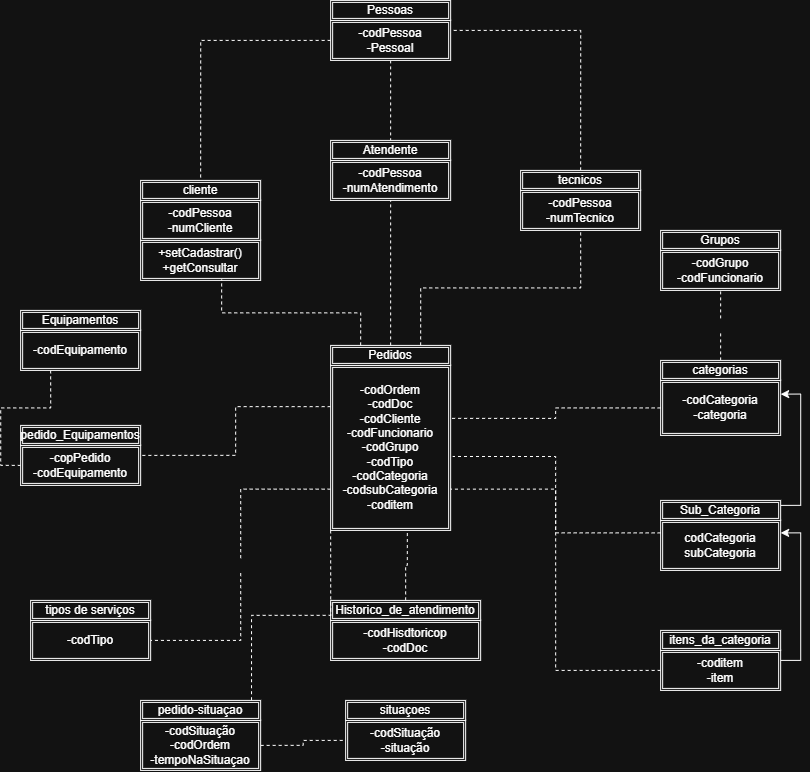

The diagram above was exported from draw.io. Its source (the exported page's mxGraphModel, read from the mxfile embedded in the PNG):
<mxGraphModel dx="1701" dy="914" grid="1" gridSize="10" guides="1" tooltips="1" connect="1" arrows="1" fold="1" page="1" pageScale="1" pageWidth="827" pageHeight="1169" math="0" shadow="0">
  <root>
    <mxCell id="0" />
    <mxCell id="1" parent="0" />
    <mxCell id="7WxsL5LFk9n4QKMMOEjm-14" parent="1" style="shape=ext;double=1;rounded=0;whiteSpace=wrap;html=1;" value="-codPessoa&lt;div&gt;-numCliente&lt;/div&gt;" vertex="1">
      <mxGeometry height="40" width="120" x="140" y="260" as="geometry" />
    </mxCell>
    <mxCell id="7WxsL5LFk9n4QKMMOEjm-15" parent="1" style="shape=ext;double=1;rounded=0;whiteSpace=wrap;html=1;" value="+setCadastrar()&lt;div&gt;+getConsultar&lt;/div&gt;" vertex="1">
      <mxGeometry height="40" width="120" x="140" y="300" as="geometry" />
    </mxCell>
    <mxCell id="7WxsL5LFk9n4QKMMOEjm-16" parent="1" style="shape=ext;double=1;rounded=0;whiteSpace=wrap;html=1;" value="cliente" vertex="1">
      <mxGeometry height="20" width="120" x="140" y="240" as="geometry" />
    </mxCell>
    <mxCell id="7WxsL5LFk9n4QKMMOEjm-17" parent="1" style="shape=ext;double=1;rounded=0;whiteSpace=wrap;html=1;" value="-codPessoa&lt;div&gt;-numAtendimento&lt;/div&gt;" vertex="1">
      <mxGeometry height="40" width="120" x="330" y="220" as="geometry" />
    </mxCell>
    <mxCell id="7WxsL5LFk9n4QKMMOEjm-19" parent="1" style="shape=ext;double=1;rounded=0;whiteSpace=wrap;html=1;" value="Atendente" vertex="1">
      <mxGeometry height="20" width="120" x="330" y="200" as="geometry" />
    </mxCell>
    <mxCell id="7WxsL5LFk9n4QKMMOEjm-20" parent="1" style="shape=ext;double=1;rounded=0;whiteSpace=wrap;html=1;" value="-codPessoa&lt;div&gt;-numTecnico&lt;/div&gt;" vertex="1">
      <mxGeometry height="40" width="120" x="520" y="250" as="geometry" />
    </mxCell>
    <mxCell id="7WxsL5LFk9n4QKMMOEjm-69" edge="1" parent="1" source="7WxsL5LFk9n4QKMMOEjm-22" style="edgeStyle=orthogonalEdgeStyle;rounded=0;orthogonalLoop=1;jettySize=auto;html=1;exitX=0.5;exitY=0;exitDx=0;exitDy=0;entryX=1;entryY=0.25;entryDx=0;entryDy=0;endArrow=none;endFill=0;dashed=1;" target="7WxsL5LFk9n4QKMMOEjm-23" value=" ">
      <mxGeometry relative="1" as="geometry" />
    </mxCell>
    <mxCell id="7WxsL5LFk9n4QKMMOEjm-22" parent="1" style="shape=ext;double=1;rounded=0;whiteSpace=wrap;html=1;" value="tecnicos" vertex="1">
      <mxGeometry height="20" width="120" x="520" y="230" as="geometry" />
    </mxCell>
    <mxCell id="7WxsL5LFk9n4QKMMOEjm-70" edge="1" parent="1" source="7WxsL5LFk9n4QKMMOEjm-23" style="edgeStyle=orthogonalEdgeStyle;rounded=0;orthogonalLoop=1;jettySize=auto;html=1;exitX=0;exitY=0.5;exitDx=0;exitDy=0;entryX=0.5;entryY=0;entryDx=0;entryDy=0;endArrow=none;endFill=0;dashed=1;" target="7WxsL5LFk9n4QKMMOEjm-16">
      <mxGeometry relative="1" as="geometry" />
    </mxCell>
    <mxCell id="7WxsL5LFk9n4QKMMOEjm-71" edge="1" parent="1" source="7WxsL5LFk9n4QKMMOEjm-23" style="edgeStyle=orthogonalEdgeStyle;rounded=0;orthogonalLoop=1;jettySize=auto;html=1;exitX=0.5;exitY=1;exitDx=0;exitDy=0;entryX=0.5;entryY=0;entryDx=0;entryDy=0;dashed=1;endArrow=none;endFill=0;" target="7WxsL5LFk9n4QKMMOEjm-19">
      <mxGeometry relative="1" as="geometry" />
    </mxCell>
    <mxCell id="7WxsL5LFk9n4QKMMOEjm-23" parent="1" style="shape=ext;double=1;rounded=0;whiteSpace=wrap;html=1;" value="-codPessoa&lt;div&gt;-Pessoal&lt;/div&gt;" vertex="1">
      <mxGeometry height="40" width="120" x="330" y="80" as="geometry" />
    </mxCell>
    <mxCell id="7WxsL5LFk9n4QKMMOEjm-25" parent="1" style="shape=ext;double=1;rounded=0;whiteSpace=wrap;html=1;" value="Pessoas" vertex="1">
      <mxGeometry height="20" width="120" x="330" y="60" as="geometry" />
    </mxCell>
    <mxCell id="7WxsL5LFk9n4QKMMOEjm-26" parent="1" style="shape=ext;double=1;rounded=0;whiteSpace=wrap;html=1;" value="&lt;div&gt;-codGrupo&lt;/div&gt;&lt;div&gt;-codFuncionario&lt;/div&gt;" vertex="1">
      <mxGeometry height="40" width="120" x="660" y="310" as="geometry" />
    </mxCell>
    <mxCell id="7WxsL5LFk9n4QKMMOEjm-28" parent="1" style="shape=ext;double=1;rounded=0;whiteSpace=wrap;html=1;" value="Grupos" vertex="1">
      <mxGeometry height="20" width="120" x="660" y="290" as="geometry" />
    </mxCell>
    <mxCell id="7WxsL5LFk9n4QKMMOEjm-64" edge="1" parent="1" source="7WxsL5LFk9n4QKMMOEjm-29" style="edgeStyle=orthogonalEdgeStyle;rounded=0;orthogonalLoop=1;jettySize=auto;html=1;exitX=0.25;exitY=1;exitDx=0;exitDy=0;entryX=0;entryY=0.5;entryDx=0;entryDy=0;endArrow=none;endFill=0;dashed=1;" target="7WxsL5LFk9n4QKMMOEjm-32" value=" ">
      <mxGeometry relative="1" as="geometry" />
    </mxCell>
    <mxCell id="7WxsL5LFk9n4QKMMOEjm-29" parent="1" style="shape=ext;double=1;rounded=0;whiteSpace=wrap;html=1;" value="-codEquipamento" vertex="1">
      <mxGeometry height="40" width="120" x="20" y="390" as="geometry" />
    </mxCell>
    <mxCell id="7WxsL5LFk9n4QKMMOEjm-31" parent="1" style="shape=ext;double=1;rounded=0;whiteSpace=wrap;html=1;" value="Equipamentos" vertex="1">
      <mxGeometry height="20" width="120" x="20" y="370" as="geometry" />
    </mxCell>
    <mxCell id="7WxsL5LFk9n4QKMMOEjm-32" parent="1" style="shape=ext;double=1;rounded=0;whiteSpace=wrap;html=1;" value="&lt;div&gt;-copPedido&lt;/div&gt;&lt;div&gt;-codEquipamento&lt;/div&gt;" vertex="1">
      <mxGeometry height="40" width="120" x="20" y="505" as="geometry" />
    </mxCell>
    <mxCell id="7WxsL5LFk9n4QKMMOEjm-34" parent="1" style="shape=ext;double=1;rounded=0;whiteSpace=wrap;html=1;" value="pedido_Equipamentos" vertex="1">
      <mxGeometry height="20" width="120" x="20" y="485" as="geometry" />
    </mxCell>
    <mxCell id="7WxsL5LFk9n4QKMMOEjm-63" edge="1" parent="1" source="7WxsL5LFk9n4QKMMOEjm-35" style="edgeStyle=orthogonalEdgeStyle;rounded=0;orthogonalLoop=1;jettySize=auto;html=1;exitX=0;exitY=0.25;exitDx=0;exitDy=0;entryX=1;entryY=0.25;entryDx=0;entryDy=0;dashed=1;endArrow=none;endFill=0;" target="7WxsL5LFk9n4QKMMOEjm-32">
      <mxGeometry relative="1" as="geometry" />
    </mxCell>
    <mxCell id="7WxsL5LFk9n4QKMMOEjm-65" edge="1" parent="1" source="7WxsL5LFk9n4QKMMOEjm-35" style="edgeStyle=orthogonalEdgeStyle;rounded=0;orthogonalLoop=1;jettySize=auto;html=1;exitX=0;exitY=0.75;exitDx=0;exitDy=0;entryX=1;entryY=0.5;entryDx=0;entryDy=0;dashed=1;endArrow=none;endFill=0;" target="7WxsL5LFk9n4QKMMOEjm-38" value="&amp;nbsp; ">
      <mxGeometry relative="1" as="geometry" />
    </mxCell>
    <mxCell id="7WxsL5LFk9n4QKMMOEjm-35" parent="1" style="shape=ext;double=1;rounded=0;whiteSpace=wrap;html=1;" value="-codOrdem&lt;div&gt;-codDoc&lt;/div&gt;&lt;div&gt;-codCliente&lt;/div&gt;&lt;div&gt;-codFuncionario&lt;/div&gt;&lt;div&gt;-codGrupo&lt;/div&gt;&lt;div&gt;-codTipo&lt;/div&gt;&lt;div&gt;-codCategoria&lt;/div&gt;&lt;div&gt;-codsubCategoria&lt;/div&gt;&lt;div&gt;-coditem&lt;/div&gt;" vertex="1">
      <mxGeometry height="165" width="120" x="330" y="425" as="geometry" />
    </mxCell>
    <mxCell id="7WxsL5LFk9n4QKMMOEjm-60" edge="1" parent="1" source="7WxsL5LFk9n4QKMMOEjm-37" style="edgeStyle=orthogonalEdgeStyle;rounded=0;orthogonalLoop=1;jettySize=auto;html=1;exitX=0.75;exitY=0;exitDx=0;exitDy=0;entryX=0.5;entryY=1;entryDx=0;entryDy=0;endArrow=none;endFill=0;dashed=1;" target="7WxsL5LFk9n4QKMMOEjm-20">
      <mxGeometry relative="1" as="geometry" />
    </mxCell>
    <mxCell id="7WxsL5LFk9n4QKMMOEjm-61" edge="1" parent="1" source="7WxsL5LFk9n4QKMMOEjm-37" style="edgeStyle=orthogonalEdgeStyle;rounded=0;orthogonalLoop=1;jettySize=auto;html=1;exitX=0.5;exitY=0;exitDx=0;exitDy=0;entryX=0.5;entryY=1;entryDx=0;entryDy=0;endArrow=none;endFill=0;dashed=1;" target="7WxsL5LFk9n4QKMMOEjm-17">
      <mxGeometry relative="1" as="geometry" />
    </mxCell>
    <mxCell id="7WxsL5LFk9n4QKMMOEjm-37" parent="1" style="shape=ext;double=1;rounded=0;whiteSpace=wrap;html=1;" value="Pedidos" vertex="1">
      <mxGeometry height="20" width="120" x="330" y="405" as="geometry" />
    </mxCell>
    <mxCell id="7WxsL5LFk9n4QKMMOEjm-38" parent="1" style="shape=ext;double=1;rounded=0;whiteSpace=wrap;html=1;" value="-codTipo" vertex="1">
      <mxGeometry height="40" width="120" x="30" y="680" as="geometry" />
    </mxCell>
    <mxCell id="7WxsL5LFk9n4QKMMOEjm-39" parent="1" style="shape=ext;double=1;rounded=0;whiteSpace=wrap;html=1;" value="tipos de serviços" vertex="1">
      <mxGeometry height="20" width="120" x="30" y="660" as="geometry" />
    </mxCell>
    <mxCell id="7WxsL5LFk9n4QKMMOEjm-67" edge="1" parent="1" source="7WxsL5LFk9n4QKMMOEjm-40" style="edgeStyle=orthogonalEdgeStyle;rounded=0;orthogonalLoop=1;jettySize=auto;html=1;exitX=1;exitY=0.5;exitDx=0;exitDy=0;endArrow=none;endFill=0;dashed=1;" target="7WxsL5LFk9n4QKMMOEjm-44">
      <mxGeometry relative="1" as="geometry" />
    </mxCell>
    <mxCell id="7WxsL5LFk9n4QKMMOEjm-40" parent="1" style="shape=ext;double=1;rounded=0;whiteSpace=wrap;html=1;" value="-codSituação&lt;div&gt;-codOrdem&lt;/div&gt;&lt;div&gt;-tempoNaSituaçao&lt;/div&gt;" vertex="1">
      <mxGeometry height="50" width="120" x="140" y="780" as="geometry" />
    </mxCell>
    <mxCell id="7WxsL5LFk9n4QKMMOEjm-41" parent="1" style="shape=ext;double=1;rounded=0;whiteSpace=wrap;html=1;" value="pedido-situaçao" vertex="1">
      <mxGeometry height="20" width="120" x="140" y="760" as="geometry" />
    </mxCell>
    <mxCell id="7WxsL5LFk9n4QKMMOEjm-42" parent="1" style="shape=ext;double=1;rounded=0;whiteSpace=wrap;html=1;" value="-codHisdtoricop&lt;div&gt;-codDoc&lt;/div&gt;" vertex="1">
      <mxGeometry height="40" width="150" x="330" y="680" as="geometry" />
    </mxCell>
    <mxCell id="7WxsL5LFk9n4QKMMOEjm-43" parent="1" style="shape=ext;double=1;rounded=0;whiteSpace=wrap;html=1;" value="Historico_de_atendimento" vertex="1">
      <mxGeometry height="20" width="150" x="330" y="660" as="geometry" />
    </mxCell>
    <mxCell id="7WxsL5LFk9n4QKMMOEjm-44" parent="1" style="shape=ext;double=1;rounded=0;whiteSpace=wrap;html=1;" value="-codSituação&lt;div&gt;-situação&lt;/div&gt;" vertex="1">
      <mxGeometry height="40" width="120" x="345" y="780" as="geometry" />
    </mxCell>
    <mxCell id="7WxsL5LFk9n4QKMMOEjm-45" parent="1" style="shape=ext;double=1;rounded=0;whiteSpace=wrap;html=1;" value="situaçoes" vertex="1">
      <mxGeometry height="20" width="120" x="345" y="760" as="geometry" />
    </mxCell>
    <mxCell id="7WxsL5LFk9n4QKMMOEjm-46" parent="1" style="shape=ext;double=1;rounded=0;whiteSpace=wrap;html=1;" value="-codCategoria&lt;div&gt;-categoria&lt;/div&gt;" vertex="1">
      <mxGeometry height="55" width="120" x="660" y="440" as="geometry" />
    </mxCell>
    <mxCell id="7WxsL5LFk9n4QKMMOEjm-56" edge="1" parent="1" source="7WxsL5LFk9n4QKMMOEjm-47" style="edgeStyle=orthogonalEdgeStyle;rounded=0;orthogonalLoop=1;jettySize=auto;html=1;exitX=0.5;exitY=0;exitDx=0;exitDy=0;endArrow=none;endFill=0;dashed=1;" target="7WxsL5LFk9n4QKMMOEjm-26" value="&amp;nbsp; ">
      <mxGeometry relative="1" as="geometry" />
    </mxCell>
    <mxCell id="7WxsL5LFk9n4QKMMOEjm-47" parent="1" style="shape=ext;double=1;rounded=0;whiteSpace=wrap;html=1;" value="categorias" vertex="1">
      <mxGeometry height="20" width="120" x="660" y="420" as="geometry" />
    </mxCell>
    <mxCell id="7WxsL5LFk9n4QKMMOEjm-49" parent="1" style="shape=ext;double=1;rounded=0;whiteSpace=wrap;html=1;" value="codCategoria&lt;div&gt;subCategoria&lt;/div&gt;" vertex="1">
      <mxGeometry height="50" width="120" x="660" y="580" as="geometry" />
    </mxCell>
    <mxCell id="7WxsL5LFk9n4QKMMOEjm-55" edge="1" parent="1" source="7WxsL5LFk9n4QKMMOEjm-50" style="edgeStyle=orthogonalEdgeStyle;rounded=0;orthogonalLoop=1;jettySize=auto;html=1;exitX=1;exitY=0.25;exitDx=0;exitDy=0;entryX=1;entryY=0.25;entryDx=0;entryDy=0;" target="7WxsL5LFk9n4QKMMOEjm-46">
      <mxGeometry relative="1" as="geometry" />
    </mxCell>
    <mxCell id="7WxsL5LFk9n4QKMMOEjm-50" parent="1" style="shape=ext;double=1;rounded=0;whiteSpace=wrap;html=1;" value="Sub_Categoria" vertex="1">
      <mxGeometry height="20" width="120" x="660" y="560" as="geometry" />
    </mxCell>
    <mxCell id="7WxsL5LFk9n4QKMMOEjm-54" edge="1" parent="1" source="7WxsL5LFk9n4QKMMOEjm-52" style="edgeStyle=orthogonalEdgeStyle;rounded=0;orthogonalLoop=1;jettySize=auto;html=1;exitX=1;exitY=0.25;exitDx=0;exitDy=0;entryX=1;entryY=0.25;entryDx=0;entryDy=0;" target="7WxsL5LFk9n4QKMMOEjm-49">
      <mxGeometry relative="1" as="geometry" />
    </mxCell>
    <mxCell id="7WxsL5LFk9n4QKMMOEjm-59" edge="1" parent="1" source="7WxsL5LFk9n4QKMMOEjm-52" style="edgeStyle=orthogonalEdgeStyle;rounded=0;orthogonalLoop=1;jettySize=auto;html=1;exitX=0;exitY=0.5;exitDx=0;exitDy=0;entryX=1;entryY=0.75;entryDx=0;entryDy=0;dashed=1;endArrow=none;endFill=0;" target="7WxsL5LFk9n4QKMMOEjm-35">
      <mxGeometry relative="1" as="geometry" />
    </mxCell>
    <mxCell id="7WxsL5LFk9n4QKMMOEjm-52" parent="1" style="shape=ext;double=1;rounded=0;whiteSpace=wrap;html=1;" value="-coditem&lt;div&gt;-item&lt;/div&gt;" vertex="1">
      <mxGeometry height="40" width="120" x="660" y="710" as="geometry" />
    </mxCell>
    <mxCell id="7WxsL5LFk9n4QKMMOEjm-53" parent="1" style="shape=ext;double=1;rounded=0;whiteSpace=wrap;html=1;" value="itens_da_categoria" vertex="1">
      <mxGeometry height="20" width="120" x="660" y="690" as="geometry" />
    </mxCell>
    <mxCell id="7WxsL5LFk9n4QKMMOEjm-57" edge="1" parent="1" source="7WxsL5LFk9n4QKMMOEjm-46" style="edgeStyle=orthogonalEdgeStyle;rounded=0;orthogonalLoop=1;jettySize=auto;html=1;entryX=1;entryY=0.321;entryDx=0;entryDy=0;entryPerimeter=0;dashed=1;endArrow=none;endFill=0;" target="7WxsL5LFk9n4QKMMOEjm-35" value=" ">
      <mxGeometry relative="1" as="geometry" />
    </mxCell>
    <mxCell id="7WxsL5LFk9n4QKMMOEjm-58" edge="1" parent="1" source="7WxsL5LFk9n4QKMMOEjm-49" style="edgeStyle=orthogonalEdgeStyle;rounded=0;orthogonalLoop=1;jettySize=auto;html=1;exitX=0;exitY=0.25;exitDx=0;exitDy=0;entryX=1.017;entryY=0.552;entryDx=0;entryDy=0;entryPerimeter=0;dashed=1;endArrow=none;endFill=0;" target="7WxsL5LFk9n4QKMMOEjm-35" value=" ">
      <mxGeometry relative="1" as="geometry" />
    </mxCell>
    <mxCell id="7WxsL5LFk9n4QKMMOEjm-62" edge="1" parent="1" source="7WxsL5LFk9n4QKMMOEjm-37" style="edgeStyle=orthogonalEdgeStyle;rounded=0;orthogonalLoop=1;jettySize=auto;html=1;exitX=0.25;exitY=0;exitDx=0;exitDy=0;entryX=0.675;entryY=0.975;entryDx=0;entryDy=0;entryPerimeter=0;endArrow=none;endFill=0;dashed=1;" target="7WxsL5LFk9n4QKMMOEjm-15">
      <mxGeometry relative="1" as="geometry" />
    </mxCell>
    <mxCell id="7WxsL5LFk9n4QKMMOEjm-66" edge="1" parent="1" source="7WxsL5LFk9n4QKMMOEjm-35" style="edgeStyle=orthogonalEdgeStyle;rounded=0;orthogonalLoop=1;jettySize=auto;html=1;exitX=0;exitY=1;exitDx=0;exitDy=0;entryX=0.924;entryY=0.067;entryDx=0;entryDy=0;entryPerimeter=0;dashed=1;endArrow=none;endFill=0;" target="7WxsL5LFk9n4QKMMOEjm-41">
      <mxGeometry relative="1" as="geometry" />
    </mxCell>
    <mxCell id="7WxsL5LFk9n4QKMMOEjm-68" edge="1" parent="1" source="7WxsL5LFk9n4QKMMOEjm-43" style="edgeStyle=orthogonalEdgeStyle;rounded=0;orthogonalLoop=1;jettySize=auto;html=1;exitX=0.5;exitY=0;exitDx=0;exitDy=0;entryX=0.639;entryY=1.003;entryDx=0;entryDy=0;entryPerimeter=0;endArrow=none;endFill=0;dashed=1;" target="7WxsL5LFk9n4QKMMOEjm-35" value=" ">
      <mxGeometry relative="1" as="geometry" />
    </mxCell>
  </root>
</mxGraphModel>